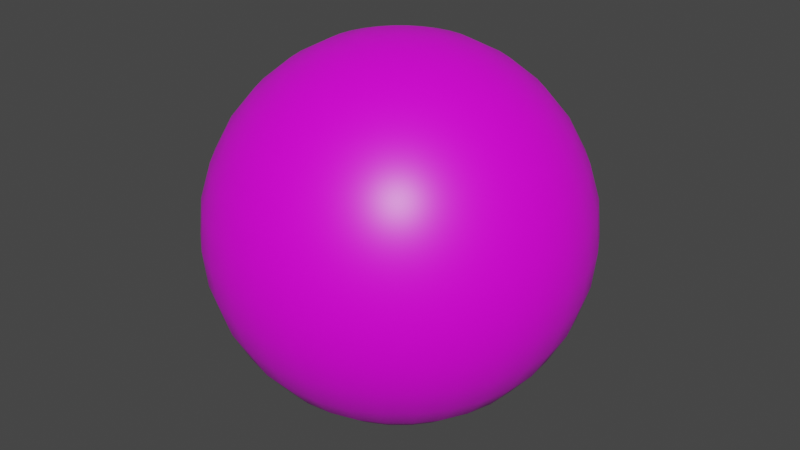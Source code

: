 # Source: BallProp_T_Red.blend  (saved by Blender 3.0.42; exported with 4.5.12 LTS)
import bpy
from mathutils import Matrix  # noqa: F401  (used for matrix-valued properties, if any)

bpy.ops.wm.read_factory_settings(use_empty=True)
scene = bpy.context.scene
scene.name = 'Scene'

# ---- collections
col_collection = bpy.data.collections.new('Collection'); scene.collection.children.link(col_collection)

# ---- images (referenced by path relative to the original .blend; pixels are not part of the script)
import os
ASSET_DIR = os.environ.get("B2B_ASSET_DIR", "")  # directory of the original .blend (textures are referenced by path, not embedded)
HERE = os.path.dirname(os.path.abspath(__file__))  # packed textures are extracted next to this script under _unpacked/

def load_image(name, relpath, width, height, colorspace="sRGB"):
    """Load a texture the original file referenced (path relative to the .blend, or extracted next to this script)."""
    p = next((c for c in (os.path.join(HERE, relpath), os.path.join(ASSET_DIR, relpath)) if relpath and os.path.exists(c)), "")
    if p:
        img = bpy.data.images.load(p, check_existing=True)
        img.name = name
    else:  # same state as the original file: an image datablock whose file is absent (Cycles renders it pink)
        img = bpy.data.images.new(name, width, height)
        img.source = "FILE"
        img.filepath = "//" + (relpath or name)
    img.colorspace_settings.name = colorspace
    return img
img_t_red_png_001 = load_image('t-red.png.001', 't-red.png', 1024, 1024, 'sRGB')

# ---- materials (node trees are filled in below, after node groups)
mat_material = bpy.data.materials.new('Material')
mat_material.alpha_threshold = 0.0
mat_material.use_transparent_shadow = False
mat_material.line_color = (0.0, 0.0, 0.0, 1.0)

# ---- material node trees
mat_material.use_nodes = True; mat_material.node_tree.nodes.clear()
_N = mat_material.node_tree.nodes; _L = mat_material.node_tree.links
n0 = _N.new('ShaderNodeOutputMaterial'); n0.name = 'Material Output'; n0.location = (300, 300)
n1 = _N.new('ShaderNodeBsdfPrincipled'); n1.name = 'Principled BSDF'; n1.location = (10, 300)
n1.distribution = 'GGX'
n1.subsurface_method = 'RANDOM_WALK_SKIN'
n1.inputs[2].default_value = 0.4
n1.inputs[3].default_value = 1.45
n1.inputs[27].default_value = (0.0, 0.0, 0.0, 1.0)
n1.inputs[28].default_value = 1.0
n2 = _N.new('ShaderNodeTexImage'); n2.name = 'Image Texture'; n2.location = (-334, 164)
n2.label = 'Color'
n2.image = img_t_red_png_001
_L.new(n1.outputs[0], n0.inputs[0])
_L.new(n2.outputs[0], n1.inputs[0])
n0.is_active_output = True

# ---- world
world_world = bpy.data.worlds.new('World'); scene.world = world_world
world_world.use_nodes = True; world_world.node_tree.nodes.clear()
_N = world_world.node_tree.nodes; _L = world_world.node_tree.links
n0 = _N.new('ShaderNodeOutputWorld'); n0.name = 'World Output'; n0.location = (300, 300)
n1 = _N.new('ShaderNodeBackground'); n1.name = 'Background'; n1.location = (10, 300)
n1.inputs[0].default_value = (0.05088, 0.05088, 0.05088, 1.0)
_L.new(n1.outputs[0], n0.inputs[0])
n0.is_active_output = True
world_world.color = (0.05088, 0.05088, 0.05088)
world_world.use_sun_shadow = False
world_world.sun_shadow_jitter_overblur = 0.0

# ---- meshes
me_sphere = bpy.data.meshes.new('Sphere')
me_sphere.from_pydata([(-0.06828, 5.155e-09, 0.3433), (-0.1339, 1.011e-08, 0.3234), (-0.1944, 1.468e-08, 0.291), (-0.2475, 1.868e-08, 0.2475), (-0.291, 2.197e-08, 0.1944), (-0.3234, 2.441e-08, 0.1339), (-0.3433, 2.592e-08, 0.06828), (-0.291, 2.197e-08, -0.1944), (-0.2475, 1.868e-08, -0.2475), (-0.1944, 1.468e-08, -0.291), (-0.06697, 0.01332, 0.3433), (-0.1314, 0.02613, 0.3234), (-0.1907, 0.03794, 0.291), (-0.2427, 0.04828, 0.2475), (-0.2854, 0.05677, 0.1944), (-0.3171, 0.06308, 0.1339), (-0.3367, 0.06697, 0.06828), (-0.3433, 0.06828, -1.53e-08), (-0.3367, 0.06697, -0.06828), (-0.3171, 0.06308, -0.1339), (-0.2854, 0.05677, -0.1944), (-0.2427, 0.04828, -0.2475), (-0.1907, 0.03794, -0.291), (-0.1314, 0.02613, -0.3234), (-0.06697, 0.01332, -0.3433), (-0.06308, 0.02613, 0.3433), (-0.1237, 0.05126, 0.3234), (-0.1796, 0.07441, 0.291), (-0.2286, 0.09471, 0.2475), (-0.2689, 0.1114, 0.1944), (-0.2987, 0.1237, 0.1339), (-0.3171, 0.1314, 0.06828), (-0.3234, 0.1339, -1.53e-08), (-0.3171, 0.1314, -0.06828), (-0.2987, 0.1237, -0.1339), (-0.2689, 0.1114, -0.1944), (-0.2286, 0.09471, -0.2475), (-0.1796, 0.07441, -0.291), (-0.1237, 0.05126, -0.3234), (-0.06308, 0.02613, -0.3433), (-0.05677, 0.03794, 0.3433), (-0.1114, 0.07441, 0.3234), (-0.1617, 0.108, 0.291), (-0.2058, 0.1375, 0.2475), (-0.242, 0.1617, 0.1944), (-0.2689, 0.1796, 0.1339), (-0.2854, 0.1907, 0.06828), (-0.291, 0.1944, -1.53e-08), (-0.2854, 0.1907, -0.06828), (-0.2689, 0.1796, -0.1339), (-0.242, 0.1617, -0.1944), (-0.2058, 0.1375, -0.2475), (-0.1617, 0.108, -0.291), (-0.1114, 0.07441, -0.3234), (-0.05677, 0.03794, -0.3433), (-0.04828, 0.04828, 0.3433), (-0.09471, 0.09471, 0.3234), (-0.1375, 0.1375, 0.291), (-0.175, 0.175, 0.2475), (-0.2058, 0.2058, 0.1944), (-0.2286, 0.2286, 0.1339), (-0.2427, 0.2427, 0.06828), (-0.2475, 0.2475, -1.53e-08), (-0.2427, 0.2427, -0.06828), (-0.2286, 0.2286, -0.1339), (-0.2058, 0.2058, -0.1944), (-0.175, 0.175, -0.2475), (-0.1375, 0.1375, -0.291), (-0.09471, 0.09471, -0.3234), (-0.04828, 0.04828, -0.3433), (-0.03794, 0.05677, 0.3433), (-0.07441, 0.1114, 0.3234), (-0.108, 0.1617, 0.291), (-0.1375, 0.2058, 0.2475), (-0.1617, 0.242, 0.1944), (-0.1796, 0.2689, 0.1339), (-0.1907, 0.2854, 0.06828), (-0.1944, 0.291, -1.53e-08), (-0.1907, 0.2854, -0.06828), (-0.1796, 0.2689, -0.1339), (-0.1617, 0.242, -0.1944), (-0.1375, 0.2058, -0.2475), (-0.108, 0.1617, -0.291), (-0.07441, 0.1114, -0.3234), (-0.03794, 0.05677, -0.3433), (-0.02613, 0.06308, 0.3433), (-0.05126, 0.1237, 0.3234), (-0.07441, 0.1796, 0.291), (-0.09471, 0.2286, 0.2475), (-0.1114, 0.2689, 0.1944), (-0.1237, 0.2987, 0.1339), (-0.1314, 0.3171, 0.06828), (-0.1339, 0.3234, -1.53e-08), (-0.1314, 0.3171, -0.06828), (-0.1237, 0.2987, -0.1339), (-0.1114, 0.2689, -0.1944), (-0.09471, 0.2286, -0.2475), (-0.07441, 0.1796, -0.291), (-0.05126, 0.1237, -0.3234), (-0.02613, 0.06308, -0.3433), (-0.01332, 0.06697, 0.3433), (-0.02613, 0.1314, 0.3234), (-0.03794, 0.1907, 0.291), (-0.04828, 0.2427, 0.2475), (-0.05677, 0.2854, 0.1944), (-0.06308, 0.3171, 0.1339), (-0.06697, 0.3367, 0.06828), (-0.06828, 0.3433, -1.53e-08), (-0.06697, 0.3367, -0.06828), (-0.06308, 0.3171, -0.1339), (-0.05677, 0.2854, -0.1944), (-0.04828, 0.2427, -0.2475), (-0.03794, 0.1907, -0.291), (-0.02613, 0.1314, -0.3234), (-0.01332, 0.06697, -0.3433), (2.921e-08, 0.06828, 0.3433), (5.242e-08, 0.1339, 0.3234), (5.438e-08, 0.1944, 0.291), (3.492e-08, 0.2475, 0.2475), (5.385e-08, 0.291, 0.1944), (3.022e-08, 0.3234, 0.1339), (5.78e-08, 0.3433, 0.06828), (8.438e-08, 0.35, -1.53e-08), (5.78e-08, 0.3433, -0.06828), (7.715e-08, 0.3234, -0.1339), (5.907e-08, 0.291, -0.1944), (3.492e-08, 0.2475, -0.2475), (5.438e-08, 0.1944, -0.291), (4.46e-08, 0.1339, -0.3234), (3.182e-08, 0.06828, -0.3433), (0.01332, 0.06697, 0.3433), (0.02613, 0.1314, 0.3234), (0.03794, 0.1907, 0.291), (0.04828, 0.2427, 0.2475), (0.05677, 0.2854, 0.1944), (0.06308, 0.3171, 0.1339), (0.06697, 0.3367, 0.06828), (0.06828, 0.3433, -1.53e-08), (0.06697, 0.3367, -0.06828), (0.06308, 0.3171, -0.1339), (0.05677, 0.2854, -0.1944), (0.04828, 0.2427, -0.2475), (0.03794, 0.1907, -0.291), (0.02613, 0.1314, -0.3234), (0.01332, 0.06697, -0.3433), (0.02613, 0.06308, 0.3433), (0.05126, 0.1237, 0.3234), (0.07441, 0.1796, 0.291), (0.09471, 0.2286, 0.2475), (0.1114, 0.2689, 0.1944), (0.1237, 0.2987, 0.1339), (0.1314, 0.3171, 0.06828), (0.1339, 0.3234, -1.53e-08), (0.1314, 0.3171, -0.06828), (0.1237, 0.2987, -0.1339), (0.1114, 0.2689, -0.1944), (0.09471, 0.2286, -0.2475), (0.07441, 0.1796, -0.291), (0.05126, 0.1237, -0.3234), (0.02613, 0.06308, -0.3433), (0.03794, 0.05677, 0.3433), (0.07441, 0.1114, 0.3234), (0.108, 0.1617, 0.291), (0.1375, 0.2058, 0.2475), (0.1617, 0.242, 0.1944), (0.1796, 0.2689, 0.1339), (0.1907, 0.2854, 0.06828), (0.1944, 0.291, -1.53e-08), (0.1907, 0.2854, -0.06828), (0.1796, 0.2689, -0.1339), (0.1617, 0.242, -0.1944), (0.1375, 0.2058, -0.2475), (0.108, 0.1617, -0.291), (0.07441, 0.1114, -0.3234), (0.03794, 0.05677, -0.3433), (0.04828, 0.04828, 0.3433), (0.09471, 0.09471, 0.3234), (0.1375, 0.1375, 0.291), (0.175, 0.175, 0.2475), (0.2058, 0.2058, 0.1944), (0.2286, 0.2286, 0.1339), (0.2427, 0.2427, 0.06828), (0.2475, 0.2475, -1.53e-08), (0.2427, 0.2427, -0.06828), (0.2286, 0.2286, -0.1339), (0.2058, 0.2058, -0.1944), (0.175, 0.175, -0.2475), (0.1375, 0.1375, -0.291), (0.09471, 0.09471, -0.3234), (0.04828, 0.04828, -0.3433), (0.05677, 0.03794, 0.3433), (0.1114, 0.07441, 0.3234), (0.1617, 0.108, 0.291), (0.2058, 0.1375, 0.2475), (0.242, 0.1617, 0.1944), (0.2689, 0.1796, 0.1339), (0.2854, 0.1907, 0.06828), (0.291, 0.1944, -1.53e-08), (0.2854, 0.1907, -0.06828), (0.2689, 0.1796, -0.1339), (0.242, 0.1617, -0.1944), (0.2058, 0.1375, -0.2475), (0.1617, 0.108, -0.291), (0.1114, 0.07441, -0.3234), (0.05677, 0.03794, -0.3433), (0.06308, 0.02613, 0.3433), (0.1237, 0.05126, 0.3234), (0.1796, 0.07441, 0.291), (0.2286, 0.09471, 0.2475), (0.2689, 0.1114, 0.1944), (0.2987, 0.1237, 0.1339), (0.3171, 0.1314, 0.06828), (0.3234, 0.1339, -1.53e-08), (0.3171, 0.1314, -0.06828), (0.2987, 0.1237, -0.1339), (0.2689, 0.1114, -0.1944), (0.2286, 0.09471, -0.2475), (0.1796, 0.07441, -0.291), (0.1237, 0.05126, -0.3234), (0.06308, 0.02613, -0.3433), (0.06697, 0.01332, 0.3433), (0.1314, 0.02613, 0.3234), (0.1907, 0.03794, 0.291), (0.2427, 0.04828, 0.2475), (0.2854, 0.05677, 0.1944), (0.3171, 0.06308, 0.1339), (0.3367, 0.06697, 0.06828), (0.3433, 0.06828, -1.53e-08), (0.3367, 0.06697, -0.06828), (0.3171, 0.06308, -0.1339), (0.2854, 0.05677, -0.1944), (0.2427, 0.04828, -0.2475), (0.1907, 0.03794, -0.291), (0.1314, 0.02613, -0.3234), (0.06697, 0.01332, -0.3433), (0.06828, -4.401e-09, 0.3433), (0.1339, -1.979e-08, 0.3234), (0.1944, -3.74e-08, 0.291), (0.2475, -2.285e-09, 0.2475), (0.291, -2.643e-08, 0.1944), (0.3234, -1.844e-08, 0.1339), (0.3433, -5.124e-08, 0.06828), (0.35, -1.195e-07, -1.53e-08), (0.3433, -5.124e-08, -0.06828), (0.3234, -6.538e-08, -0.1339), (0.291, -3.686e-08, -0.1944), (0.2475, -2.285e-09, -0.2475), (0.1944, -3.74e-08, -0.291), (0.1339, -9.358e-09, -0.3234), (0.06828, -5.705e-09, -0.3433), (0.06697, -0.01332, 0.3433), (0.1314, -0.02613, 0.3234), (0.1907, -0.03794, 0.291), (0.2427, -0.04828, 0.2475), (0.2854, -0.05677, 0.1944), (0.3171, -0.06308, 0.1339), (0.3367, -0.06697, 0.06828), (0.3433, -0.06828, -1.53e-08), (0.3367, -0.06697, -0.06828), (0.3171, -0.06308, -0.1339), (0.2854, -0.05677, -0.1944), (0.2427, -0.04828, -0.2475), (0.1907, -0.03794, -0.291), (0.1314, -0.02613, -0.3234), (0.06697, -0.01332, -0.3433), (0.06308, -0.02613, 0.3433), (0.1237, -0.05126, 0.3234), (0.1796, -0.07441, 0.291), (0.2286, -0.09471, 0.2475), (0.2689, -0.1114, 0.1944), (0.2987, -0.1237, 0.1339), (0.3171, -0.1314, 0.06828), (0.3234, -0.1339, -1.53e-08), (0.3171, -0.1314, -0.06828), (0.2987, -0.1237, -0.1339), (0.2689, -0.1114, -0.1944), (0.2286, -0.09471, -0.2475), (0.1796, -0.07441, -0.291), (0.1237, -0.05126, -0.3234), (0.06308, -0.02613, -0.3433), (0.05677, -0.03794, 0.3433), (0.1114, -0.07441, 0.3234), (0.1617, -0.108, 0.291), (0.2058, -0.1375, 0.2475), (0.242, -0.1617, 0.1944), (0.2689, -0.1796, 0.1339), (0.2854, -0.1907, 0.06828), (0.291, -0.1944, -1.53e-08), (0.2854, -0.1907, -0.06828), (0.2689, -0.1796, -0.1339), (0.242, -0.1617, -0.1944), (0.2058, -0.1375, -0.2475), (0.1617, -0.108, -0.291), (0.1114, -0.07441, -0.3234), (0.05677, -0.03794, -0.3433), (0.04828, -0.04828, 0.3433), (0.09471, -0.09471, 0.3234), (0.1375, -0.1375, 0.291), (0.175, -0.175, 0.2475), (0.2058, -0.2058, 0.1944), (0.2286, -0.2286, 0.1339), (0.2427, -0.2427, 0.06828), (0.2475, -0.2475, -1.53e-08), (0.2427, -0.2427, -0.06828), (0.2286, -0.2286, -0.1339), (0.2058, -0.2058, -0.1944), (0.175, -0.175, -0.2475), (0.1375, -0.1375, -0.291), (0.09471, -0.09471, -0.3234), (0.04828, -0.04828, -0.3433), (0.03794, -0.05677, 0.3433), (0.07441, -0.1114, 0.3234), (0.108, -0.1617, 0.291), (0.1375, -0.2058, 0.2475), (0.1617, -0.242, 0.1944), (0.1796, -0.2689, 0.1339), (0.1907, -0.2854, 0.06828), (0.1944, -0.291, -1.53e-08), (0.1907, -0.2854, -0.06828), (0.1796, -0.2689, -0.1339), (0.1617, -0.242, -0.1944), (0.1375, -0.2058, -0.2475), (0.108, -0.1617, -0.291), (0.07441, -0.1114, -0.3234), (0.03794, -0.05677, -0.3433), (4.231e-08, -2.827e-08, 0.35), (0.02613, -0.06308, 0.3433), (0.05126, -0.1237, 0.3234), (0.07441, -0.1796, 0.291), (0.09471, -0.2286, 0.2475), (0.1114, -0.2689, 0.1944), (0.1237, -0.2987, 0.1339), (0.1314, -0.3171, 0.06828), (0.1339, -0.3234, -1.53e-08), (0.1314, -0.3171, -0.06828), (0.1237, -0.2987, -0.1339), (0.1114, -0.2689, -0.1944), (0.09471, -0.2286, -0.2475), (0.07441, -0.1796, -0.291), (0.05126, -0.1237, -0.3234), (0.02613, -0.06308, -0.3433), (0.01332, -0.06697, 0.3433), (0.02613, -0.1314, 0.3234), (0.03794, -0.1907, 0.291), (0.04828, -0.2427, 0.2475), (0.05677, -0.2854, 0.1944), (0.06308, -0.3171, 0.1339), (0.06697, -0.3367, 0.06828), (0.06828, -0.3433, -1.53e-08), (0.06697, -0.3367, -0.06828), (0.06308, -0.3171, -0.1339), (0.05677, -0.2854, -0.1944), (0.04828, -0.2427, -0.2475), (0.03794, -0.1907, -0.291), (0.02613, -0.1314, -0.3234), (0.01332, -0.06697, -0.3433), (2.021e-08, -0.06828, 0.3433), (6.122e-09, -0.1339, 0.3234), (-1.67e-08, -0.1944, 0.291), (1.32e-08, -0.2475, 0.2475), (-5.737e-09, -0.291, 0.1944), (-2.382e-08, -0.3234, 0.1339), (-5.141e-08, -0.3433, 0.06828), (-1.614e-07, -0.35, -1.53e-08), (-5.141e-08, -0.3433, -0.06828), (-6.555e-08, -0.3234, -0.1339), (-1.095e-08, -0.291, -0.1944), (1.32e-08, -0.2475, -0.2475), (-1.67e-08, -0.1944, -0.291), (1.134e-08, -0.1339, -0.3234), (1.89e-08, -0.06828, -0.3433), (-0.01332, -0.06697, 0.3433), (-0.02613, -0.1314, 0.3234), (-0.03794, -0.1907, 0.291), (-0.04828, -0.2427, 0.2475), (-0.05677, -0.2854, 0.1944), (-0.06308, -0.3171, 0.1339), (-0.06697, -0.3367, 0.06828), (-0.06828, -0.3433, -1.53e-08), (-0.06697, -0.3367, -0.06828), (-0.06308, -0.3171, -0.1339), (-0.05677, -0.2854, -0.1944), (-0.04828, -0.2427, -0.2475), (-0.03794, -0.1907, -0.291), (-0.02613, -0.1314, -0.3234), (-0.01332, -0.06697, -0.3433), (-0.02613, -0.06308, 0.3433), (-0.05126, -0.1237, 0.3234), (-0.07441, -0.1796, 0.291), (-0.09471, -0.2286, 0.2475), (-0.1114, -0.2689, 0.1944), (-0.1237, -0.2987, 0.1339), (-0.1314, -0.3171, 0.06828), (-0.1339, -0.3234, -1.53e-08), (-0.1314, -0.3171, -0.06828), (-0.1237, -0.2987, -0.1339), (-0.1114, -0.2689, -0.1944), (-0.09471, -0.2286, -0.2475), (-0.07441, -0.1796, -0.291), (-0.05126, -0.1237, -0.3234), (-0.02613, -0.06308, -0.3433), (-0.03794, -0.05677, 0.3433), (-0.07441, -0.1114, 0.3234), (-0.108, -0.1617, 0.291), (-0.1375, -0.2058, 0.2475), (-0.1617, -0.242, 0.1944), (-0.1796, -0.2689, 0.1339), (-0.1907, -0.2854, 0.06828), (-0.1944, -0.291, -1.53e-08), (-0.1907, -0.2854, -0.06828), (-0.1796, -0.2689, -0.1339), (-0.1617, -0.242, -0.1944), (-0.1375, -0.2058, -0.2475), (-0.108, -0.1617, -0.291), (-0.07441, -0.1114, -0.3234), (-0.03794, -0.05677, -0.3433), (-0.04828, -0.04828, 0.3433), (-0.09471, -0.09471, 0.3234), (-0.1375, -0.1375, 0.291), (-0.175, -0.175, 0.2475), (-0.2058, -0.2058, 0.1944), (-0.2286, -0.2286, 0.1339), (-0.2427, -0.2427, 0.06828), (-0.2475, -0.2475, -1.53e-08), (-0.2427, -0.2427, -0.06828), (-0.2286, -0.2286, -0.1339), (-0.2058, -0.2058, -0.1944), (-0.175, -0.175, -0.2475), (-0.1375, -0.1375, -0.291), (-0.09471, -0.09471, -0.3234), (-0.04828, -0.04828, -0.3433), (-0.05677, -0.03794, 0.3433), (-0.1114, -0.07441, 0.3234), (-0.1617, -0.108, 0.291), (-0.2058, -0.1375, 0.2475), (-0.242, -0.1617, 0.1944), (-0.2689, -0.1796, 0.1339), (-0.2854, -0.1907, 0.06828), (-0.291, -0.1944, -1.53e-08), (-0.2854, -0.1907, -0.06828), (-0.2689, -0.1796, -0.1339), (-0.242, -0.1617, -0.1944), (-0.2058, -0.1375, -0.2475), (-0.1617, -0.108, -0.291), (-0.1114, -0.07441, -0.3234), (-0.05677, -0.03794, -0.3433), (-0.06308, -0.02613, 0.3433), (-0.1237, -0.05126, 0.3234), (-0.1796, -0.07441, 0.291), (-0.2286, -0.09471, 0.2475), (-0.2689, -0.1114, 0.1944), (-0.2987, -0.1237, 0.1339), (-0.3171, -0.1314, 0.06828), (-0.3234, -0.1339, -1.53e-08), (-0.3171, -0.1314, -0.06828), (-0.2987, -0.1237, -0.1339), (-0.2689, -0.1114, -0.1944), (-0.2286, -0.09471, -0.2475), (-0.1796, -0.07441, -0.291), (-0.1237, -0.05126, -0.3234), (-0.06308, -0.02613, -0.3433), (-0.06697, -0.01332, 0.3433), (-0.1314, -0.02613, 0.3234), (-0.1907, -0.03794, 0.291), (-0.2427, -0.04828, 0.2475), (-0.2854, -0.05677, 0.1944), (-0.3171, -0.06308, 0.1339), (-0.3367, -0.06697, 0.06828), (-0.3433, -0.06828, -1.53e-08), (-0.3367, -0.06697, -0.06828), (-0.3171, -0.06308, -0.1339), (-0.2854, -0.05677, -0.1944), (-0.2427, -0.04828, -0.2475), (-0.1907, -0.03794, -0.291), (-0.1314, -0.02613, -0.3234), (-0.06697, -0.01332, -0.3433), (-0.35, 2.149e-07, -1.53e-08), (-0.3433, 1.049e-07, -0.06828), (-0.3234, 9.297e-08, -0.1339), (-0.1339, 3.434e-08, -0.3234), (-0.06828, 1.504e-08, -0.3433), (3.06e-08, -2.31e-15, -0.35)], [], [(479, 9, 22, 23), (6, 5, 15, 16), (480, 479, 23, 24), (476, 6, 16, 17), (0, 325, 10), (481, 480, 24), (477, 476, 17, 18), (1, 0, 10, 11), (478, 477, 18, 19), (2, 1, 11, 12), (7, 478, 19, 20), (3, 2, 12, 13), (8, 7, 20, 21), (4, 3, 13, 14), (9, 8, 21, 22), (5, 4, 14, 15), (22, 21, 36, 37), (15, 14, 29, 30), (23, 22, 37, 38), (16, 15, 30, 31), (24, 23, 38, 39), (17, 16, 31, 32), (10, 325, 25), (481, 24, 39), (18, 17, 32, 33), (11, 10, 25, 26), (19, 18, 33, 34), (12, 11, 26, 27), (20, 19, 34, 35), (13, 12, 27, 28), (21, 20, 35, 36), (14, 13, 28, 29), (26, 25, 40, 41), (34, 33, 48, 49), (27, 26, 41, 42), (35, 34, 49, 50), (28, 27, 42, 43), (36, 35, 50, 51), (29, 28, 43, 44), (37, 36, 51, 52), (30, 29, 44, 45), (38, 37, 52, 53), (31, 30, 45, 46), (39, 38, 53, 54), (32, 31, 46, 47), (25, 325, 40), (481, 39, 54), (33, 32, 47, 48), (45, 44, 59, 60), (53, 52, 67, 68), (46, 45, 60, 61), (54, 53, 68, 69), (47, 46, 61, 62), (40, 325, 55), (481, 54, 69), (48, 47, 62, 63), (41, 40, 55, 56), (49, 48, 63, 64), (42, 41, 56, 57), (50, 49, 64, 65), (43, 42, 57, 58), (51, 50, 65, 66), (44, 43, 58, 59), (52, 51, 66, 67), (64, 63, 78, 79), (57, 56, 71, 72), (65, 64, 79, 80), (58, 57, 72, 73), (66, 65, 80, 81), (59, 58, 73, 74), (67, 66, 81, 82), (60, 59, 74, 75), (68, 67, 82, 83), (61, 60, 75, 76), (69, 68, 83, 84), (62, 61, 76, 77), (55, 325, 70), (481, 69, 84), (63, 62, 77, 78), (56, 55, 70, 71), (83, 82, 97, 98), (76, 75, 90, 91), (84, 83, 98, 99), (77, 76, 91, 92), (70, 325, 85), (481, 84, 99), (78, 77, 92, 93), (71, 70, 85, 86), (79, 78, 93, 94), (72, 71, 86, 87), (80, 79, 94, 95), (73, 72, 87, 88), (81, 80, 95, 96), (74, 73, 88, 89), (82, 81, 96, 97), (75, 74, 89, 90), (95, 94, 109, 110), (88, 87, 102, 103), (96, 95, 110, 111), (89, 88, 103, 104), (97, 96, 111, 112), (90, 89, 104, 105), (98, 97, 112, 113), (91, 90, 105, 106), (99, 98, 113, 114), (92, 91, 106, 107), (85, 325, 100), (481, 99, 114), (93, 92, 107, 108), (86, 85, 100, 101), (94, 93, 108, 109), (87, 86, 101, 102), (114, 113, 128, 129), (107, 106, 121, 122), (100, 325, 115), (481, 114, 129), (108, 107, 122, 123), (101, 100, 115, 116), (109, 108, 123, 124), (102, 101, 116, 117), (110, 109, 124, 125), (103, 102, 117, 118), (111, 110, 125, 126), (104, 103, 118, 119), (112, 111, 126, 127), (105, 104, 119, 120), (113, 112, 127, 128), (106, 105, 120, 121), (118, 117, 132, 133), (126, 125, 140, 141), (119, 118, 133, 134), (127, 126, 141, 142), (120, 119, 134, 135), (128, 127, 142, 143), (121, 120, 135, 136), (129, 128, 143, 144), (122, 121, 136, 137), (115, 325, 130), (481, 129, 144), (123, 122, 137, 138), (116, 115, 130, 131), (124, 123, 138, 139), (117, 116, 131, 132), (125, 124, 139, 140), (137, 136, 151, 152), (130, 325, 145), (481, 144, 159), (138, 137, 152, 153), (131, 130, 145, 146), (139, 138, 153, 154), (132, 131, 146, 147), (140, 139, 154, 155), (133, 132, 147, 148), (141, 140, 155, 156), (134, 133, 148, 149), (142, 141, 156, 157), (135, 134, 149, 150), (143, 142, 157, 158), (136, 135, 150, 151), (144, 143, 158, 159), (156, 155, 170, 171), (149, 148, 163, 164), (157, 156, 171, 172), (150, 149, 164, 165), (158, 157, 172, 173), (151, 150, 165, 166), (159, 158, 173, 174), (152, 151, 166, 167), (145, 325, 160), (481, 159, 174), (153, 152, 167, 168), (146, 145, 160, 161), (154, 153, 168, 169), (147, 146, 161, 162), (155, 154, 169, 170), (148, 147, 162, 163), (160, 325, 175), (481, 174, 189), (168, 167, 182, 183), (161, 160, 175, 176), (169, 168, 183, 184), (162, 161, 176, 177), (170, 169, 184, 185), (163, 162, 177, 178), (171, 170, 185, 186), (164, 163, 178, 179), (172, 171, 186, 187), (165, 164, 179, 180), (173, 172, 187, 188), (166, 165, 180, 181), (174, 173, 188, 189), (167, 166, 181, 182), (179, 178, 193, 194), (187, 186, 201, 202), (180, 179, 194, 195), (188, 187, 202, 203), (181, 180, 195, 196), (189, 188, 203, 204), (182, 181, 196, 197), (175, 325, 190), (481, 189, 204), (183, 182, 197, 198), (176, 175, 190, 191), (184, 183, 198, 199), (177, 176, 191, 192), (185, 184, 199, 200), (178, 177, 192, 193), (186, 185, 200, 201), (198, 197, 212, 213), (191, 190, 205, 206), (199, 198, 213, 214), (192, 191, 206, 207), (200, 199, 214, 215), (193, 192, 207, 208), (201, 200, 215, 216), (194, 193, 208, 209), (202, 201, 216, 217), (195, 194, 209, 210), (203, 202, 217, 218), (196, 195, 210, 211), (204, 203, 218, 219), (197, 196, 211, 212), (190, 325, 205), (481, 204, 219), (217, 216, 231, 232), (210, 209, 224, 225), (218, 217, 232, 233), (211, 210, 225, 226), (219, 218, 233, 234), (212, 211, 226, 227), (205, 325, 220), (481, 219, 234), (213, 212, 227, 228), (206, 205, 220, 221), (214, 213, 228, 229), (207, 206, 221, 222), (215, 214, 229, 230), (208, 207, 222, 223), (216, 215, 230, 231), (209, 208, 223, 224), (229, 228, 243, 244), (222, 221, 236, 237), (230, 229, 244, 245), (223, 222, 237, 238), (231, 230, 245, 246), (224, 223, 238, 239), (232, 231, 246, 247), (225, 224, 239, 240), (233, 232, 247, 248), (226, 225, 240, 241), (234, 233, 248, 249), (227, 226, 241, 242), (220, 325, 235), (481, 234, 249), (228, 227, 242, 243), (221, 220, 235, 236), (248, 247, 262, 263), (241, 240, 255, 256), (249, 248, 263, 264), (242, 241, 256, 257), (235, 325, 250), (481, 249, 264), (243, 242, 257, 258), (236, 235, 250, 251), (244, 243, 258, 259), (237, 236, 251, 252), (245, 244, 259, 260), (238, 237, 252, 253), (246, 245, 260, 261), (239, 238, 253, 254), (247, 246, 261, 262), (240, 239, 254, 255), (252, 251, 266, 267), (260, 259, 274, 275), (253, 252, 267, 268), (261, 260, 275, 276), (254, 253, 268, 269), (262, 261, 276, 277), (255, 254, 269, 270), (263, 262, 277, 278), (256, 255, 270, 271), (264, 263, 278, 279), (257, 256, 271, 272), (250, 325, 265), (481, 264, 279), (258, 257, 272, 273), (251, 250, 265, 266), (259, 258, 273, 274), (271, 270, 285, 286), (279, 278, 293, 294), (272, 271, 286, 287), (265, 325, 280), (481, 279, 294), (273, 272, 287, 288), (266, 265, 280, 281), (274, 273, 288, 289), (267, 266, 281, 282), (275, 274, 289, 290), (268, 267, 282, 283), (276, 275, 290, 291), (269, 268, 283, 284), (277, 276, 291, 292), (270, 269, 284, 285), (278, 277, 292, 293), (290, 289, 304, 305), (283, 282, 297, 298), (291, 290, 305, 306), (284, 283, 298, 299), (292, 291, 306, 307), (285, 284, 299, 300), (293, 292, 307, 308), (286, 285, 300, 301), (294, 293, 308, 309), (287, 286, 301, 302), (280, 325, 295), (481, 294, 309), (288, 287, 302, 303), (281, 280, 295, 296), (289, 288, 303, 304), (282, 281, 296, 297), (309, 308, 323, 324), (302, 301, 316, 317), (295, 325, 310), (481, 309, 324), (303, 302, 317, 318), (296, 295, 310, 311), (304, 303, 318, 319), (297, 296, 311, 312), (305, 304, 319, 320), (298, 297, 312, 313), (306, 305, 320, 321), (299, 298, 313, 314), (307, 306, 321, 322), (300, 299, 314, 315), (308, 307, 322, 323), (301, 300, 315, 316), (313, 312, 328, 329), (321, 320, 336, 337), (314, 313, 329, 330), (322, 321, 337, 338), (315, 314, 330, 331), (323, 322, 338, 339), (316, 315, 331, 332), (324, 323, 339, 340), (317, 316, 332, 333), (310, 325, 326), (481, 324, 340), (318, 317, 333, 334), (311, 310, 326, 327), (319, 318, 334, 335), (312, 311, 327, 328), (320, 319, 335, 336), (333, 332, 347, 348), (326, 325, 341), (481, 340, 355), (334, 333, 348, 349), (327, 326, 341, 342), (335, 334, 349, 350), (328, 327, 342, 343), (336, 335, 350, 351), (329, 328, 343, 344), (337, 336, 351, 352), (330, 329, 344, 345), (338, 337, 352, 353), (331, 330, 345, 346), (339, 338, 353, 354), (332, 331, 346, 347), (340, 339, 354, 355), (352, 351, 366, 367), (345, 344, 359, 360), (353, 352, 367, 368), (346, 345, 360, 361), (354, 353, 368, 369), (347, 346, 361, 362), (355, 354, 369, 370), (348, 347, 362, 363), (341, 325, 356), (481, 355, 370), (349, 348, 363, 364), (342, 341, 356, 357), (350, 349, 364, 365), (343, 342, 357, 358), (351, 350, 365, 366), (344, 343, 358, 359), (481, 370, 385), (364, 363, 378, 379), (357, 356, 371, 372), (365, 364, 379, 380), (358, 357, 372, 373), (366, 365, 380, 381), (359, 358, 373, 374), (367, 366, 381, 382), (360, 359, 374, 375), (368, 367, 382, 383), (361, 360, 375, 376), (369, 368, 383, 384), (362, 361, 376, 377), (370, 369, 384, 385), (363, 362, 377, 378), (356, 325, 371), (383, 382, 397, 398), (376, 375, 390, 391), (384, 383, 398, 399), (377, 376, 391, 392), (385, 384, 399, 400), (378, 377, 392, 393), (371, 325, 386), (481, 385, 400), (379, 378, 393, 394), (372, 371, 386, 387), (380, 379, 394, 395), (373, 372, 387, 388), (381, 380, 395, 396), (374, 373, 388, 389), (382, 381, 396, 397), (375, 374, 389, 390), (387, 386, 401, 402), (395, 394, 409, 410), (388, 387, 402, 403), (396, 395, 410, 411), (389, 388, 403, 404), (397, 396, 411, 412), (390, 389, 404, 405), (398, 397, 412, 413), (391, 390, 405, 406), (399, 398, 413, 414), (392, 391, 406, 407), (400, 399, 414, 415), (393, 392, 407, 408), (386, 325, 401), (481, 400, 415), (394, 393, 408, 409), (406, 405, 420, 421), (414, 413, 428, 429), (407, 406, 421, 422), (415, 414, 429, 430), (408, 407, 422, 423), (401, 325, 416), (481, 415, 430), (409, 408, 423, 424), (402, 401, 416, 417), (410, 409, 424, 425), (403, 402, 417, 418), (411, 410, 425, 426), (404, 403, 418, 419), (412, 411, 426, 427), (405, 404, 419, 420), (413, 412, 427, 428), (425, 424, 439, 440), (418, 417, 432, 433), (426, 425, 440, 441), (419, 418, 433, 434), (427, 426, 441, 442), (420, 419, 434, 435), (428, 427, 442, 443), (421, 420, 435, 436), (429, 428, 443, 444), (422, 421, 436, 437), (430, 429, 444, 445), (423, 422, 437, 438), (416, 325, 431), (481, 430, 445), (424, 423, 438, 439), (417, 416, 431, 432), (444, 443, 458, 459), (437, 436, 451, 452), (445, 444, 459, 460), (438, 437, 452, 453), (431, 325, 446), (481, 445, 460), (439, 438, 453, 454), (432, 431, 446, 447), (440, 439, 454, 455), (433, 432, 447, 448), (441, 440, 455, 456), (434, 433, 448, 449), (442, 441, 456, 457), (435, 434, 449, 450), (443, 442, 457, 458), (436, 435, 450, 451), (448, 447, 462, 463), (456, 455, 470, 471), (449, 448, 463, 464), (457, 456, 471, 472), (450, 449, 464, 465), (458, 457, 472, 473), (451, 450, 465, 466), (459, 458, 473, 474), (452, 451, 466, 467), (460, 459, 474, 475), (453, 452, 467, 468), (446, 325, 461), (481, 460, 475), (454, 453, 468, 469), (447, 446, 461, 462), (455, 454, 469, 470), (467, 466, 5, 6), (475, 474, 479, 480), (468, 467, 6, 476), (461, 325, 0), (481, 475, 480), (469, 468, 476, 477), (462, 461, 0, 1), (470, 469, 477, 478), (463, 462, 1, 2), (471, 470, 478, 7), (464, 463, 2, 3), (472, 471, 7, 8), (465, 464, 3, 4), (473, 472, 8, 9), (466, 465, 4, 5), (474, 473, 9, 479)])
me_sphere.polygons.foreach_set('use_smooth', [True] * 512)
_uv = me_sphere.uv_layers.new(name='UVMap')
_uv.uv.foreach_set('vector', [0.2936, 0.1285, 0.31, 0.1652, 0.2892, 0.171, 0.2795, 0.1341, 0.3212, 0.3484, 0.3212, 0.3755, 0.2956, 0.3757, 0.2953, 0.3486, 0.2738, 0.09366, 0.2936, 0.1285, 0.2795, 0.1341, 0.2668, 0.097, 0.321, 0.3223, 0.3212, 0.3484, 0.2953, 0.3486, 0.2951, 0.3224, 0.2701, 0.5467, 0.2479, 0.5772, 0.2636, 0.5431, 0.2523, 0.05995, 0.2738, 0.09366, 0.2668, 0.097, 0.321, 0.2962, 0.321, 0.3223, 0.2951, 0.3224, 0.2952, 0.2962, 0.291, 0.5144, 0.2701, 0.5467, 0.2636, 0.5431, 0.2777, 0.5084, 0.3211, 0.2691, 0.321, 0.2962, 0.2952, 0.2962, 0.2954, 0.2691, 0.3087, 0.4794, 0.291, 0.5144, 0.2777, 0.5084, 0.2885, 0.4729, 0.3213, 0.2397, 0.3211, 0.2691, 0.2954, 0.2691, 0.2955, 0.2399, 0.3212, 0.4414, 0.3087, 0.4794, 0.2885, 0.4729, 0.2948, 0.4376, 0.3213, 0.2039, 0.3213, 0.2397, 0.2955, 0.2399, 0.2947, 0.2067, 0.3213, 0.4051, 0.3212, 0.4414, 0.2948, 0.4376, 0.2958, 0.4048, 0.31, 0.1652, 0.3213, 0.2039, 0.2947, 0.2067, 0.2892, 0.171, 0.3212, 0.3755, 0.3213, 0.4051, 0.2958, 0.4048, 0.2956, 0.3757, 0.2892, 0.171, 0.2947, 0.2067, 0.2706, 0.2081, 0.269, 0.1737, 0.2956, 0.3757, 0.2958, 0.4048, 0.2709, 0.4048, 0.27, 0.3762, 0.2795, 0.1341, 0.2892, 0.171, 0.269, 0.1737, 0.2652, 0.1371, 0.2953, 0.3486, 0.2956, 0.3757, 0.27, 0.3762, 0.2693, 0.349, 0.2668, 0.097, 0.2795, 0.1341, 0.2652, 0.1371, 0.2594, 0.09894, 0.2951, 0.3224, 0.2953, 0.3486, 0.2693, 0.349, 0.269, 0.3226, 0.2636, 0.5431, 0.2479, 0.5772, 0.2567, 0.5409, 0.2523, 0.05995, 0.2668, 0.097, 0.2594, 0.09894, 0.2952, 0.2962, 0.2951, 0.3224, 0.269, 0.3226, 0.2691, 0.2961, 0.2777, 0.5084, 0.2636, 0.5431, 0.2567, 0.5409, 0.264, 0.5048, 0.2954, 0.2691, 0.2952, 0.2962, 0.2691, 0.2961, 0.2696, 0.2689, 0.2885, 0.4729, 0.2777, 0.5084, 0.264, 0.5048, 0.2689, 0.4696, 0.2955, 0.2399, 0.2954, 0.2691, 0.2696, 0.2689, 0.2703, 0.2398, 0.2948, 0.4376, 0.2885, 0.4729, 0.2689, 0.4696, 0.2711, 0.4359, 0.2947, 0.2067, 0.2955, 0.2399, 0.2703, 0.2398, 0.2706, 0.2081, 0.2958, 0.4048, 0.2948, 0.4376, 0.2711, 0.4359, 0.2709, 0.4048, 0.264, 0.5048, 0.2567, 0.5409, 0.2496, 0.54, 0.2504, 0.5036, 0.2696, 0.2689, 0.2691, 0.2961, 0.2426, 0.2958, 0.2436, 0.2681, 0.2689, 0.4696, 0.264, 0.5048, 0.2504, 0.5036, 0.2499, 0.4689, 0.2703, 0.2398, 0.2696, 0.2689, 0.2436, 0.2681, 0.2453, 0.2389, 0.2711, 0.4359, 0.2689, 0.4696, 0.2499, 0.4689, 0.2484, 0.4363, 0.2706, 0.2081, 0.2703, 0.2398, 0.2453, 0.2389, 0.2474, 0.2076, 0.2709, 0.4048, 0.2711, 0.4359, 0.2484, 0.4363, 0.2463, 0.4058, 0.269, 0.1737, 0.2706, 0.2081, 0.2474, 0.2076, 0.2494, 0.1739, 0.27, 0.3762, 0.2709, 0.4048, 0.2463, 0.4058, 0.2444, 0.3772, 0.2652, 0.1371, 0.269, 0.1737, 0.2494, 0.1739, 0.2508, 0.1377, 0.2693, 0.349, 0.27, 0.3762, 0.2444, 0.3772, 0.2431, 0.3498, 0.2594, 0.09894, 0.2652, 0.1371, 0.2508, 0.1377, 0.2518, 0.09947, 0.269, 0.3226, 0.2693, 0.349, 0.2431, 0.3498, 0.2425, 0.3229, 0.2567, 0.5409, 0.2479, 0.5772, 0.2496, 0.54, 0.2523, 0.05995, 0.2594, 0.09894, 0.2518, 0.09947, 0.2691, 0.2961, 0.269, 0.3226, 0.2425, 0.3229, 0.2426, 0.2958, 0.2444, 0.3772, 0.2463, 0.4058, 0.2218, 0.4083, 0.2183, 0.3793, 0.2508, 0.1377, 0.2494, 0.1739, 0.23, 0.1717, 0.2367, 0.1361, 0.2431, 0.3498, 0.2444, 0.3772, 0.2183, 0.3793, 0.2161, 0.3511, 0.2518, 0.09947, 0.2508, 0.1377, 0.2367, 0.1361, 0.2442, 0.09861, 0.2425, 0.3229, 0.2431, 0.3498, 0.2161, 0.3511, 0.2151, 0.3232, 0.2496, 0.54, 0.2479, 0.5772, 0.2424, 0.5404, 0.2523, 0.05995, 0.2518, 0.09947, 0.2442, 0.09861, 0.2426, 0.2958, 0.2425, 0.3229, 0.2151, 0.3232, 0.2154, 0.2952, 0.2504, 0.5036, 0.2496, 0.54, 0.2424, 0.5404, 0.2368, 0.5047, 0.2436, 0.2681, 0.2426, 0.2958, 0.2154, 0.2952, 0.2171, 0.2665, 0.2499, 0.4689, 0.2504, 0.5036, 0.2368, 0.5047, 0.2314, 0.4707, 0.2453, 0.2389, 0.2436, 0.2681, 0.2171, 0.2665, 0.2201, 0.2367, 0.2484, 0.4363, 0.2499, 0.4689, 0.2314, 0.4707, 0.2262, 0.4386, 0.2474, 0.2076, 0.2453, 0.2389, 0.2201, 0.2367, 0.2245, 0.2052, 0.2463, 0.4058, 0.2484, 0.4363, 0.2262, 0.4386, 0.2218, 0.4083, 0.2494, 0.1739, 0.2474, 0.2076, 0.2245, 0.2052, 0.23, 0.1717, 0.2171, 0.2665, 0.2154, 0.2952, 0.1869, 0.2941, 0.1895, 0.2639, 0.2314, 0.4707, 0.2368, 0.5047, 0.2237, 0.5078, 0.2132, 0.4748, 0.2201, 0.2367, 0.2171, 0.2665, 0.1895, 0.2639, 0.1943, 0.2328, 0.2262, 0.4386, 0.2314, 0.4707, 0.2132, 0.4748, 0.2042, 0.4431, 0.2245, 0.2052, 0.2201, 0.2367, 0.1943, 0.2328, 0.2014, 0.2006, 0.2218, 0.4083, 0.2262, 0.4386, 0.2042, 0.4431, 0.1969, 0.4125, 0.23, 0.1717, 0.2245, 0.2052, 0.2014, 0.2006, 0.2109, 0.167, 0.2183, 0.3793, 0.2218, 0.4083, 0.1969, 0.4125, 0.1915, 0.3827, 0.2367, 0.1361, 0.23, 0.1717, 0.2109, 0.167, 0.2229, 0.1322, 0.2161, 0.3511, 0.2183, 0.3793, 0.1915, 0.3827, 0.188, 0.3532, 0.2442, 0.09861, 0.2367, 0.1361, 0.2229, 0.1322, 0.237, 0.09639, 0.2151, 0.3232, 0.2161, 0.3511, 0.188, 0.3532, 0.1865, 0.3238, 0.2424, 0.5404, 0.2479, 0.5772, 0.2354, 0.5421, 0.2523, 0.05995, 0.2442, 0.09861, 0.237, 0.09639, 0.2154, 0.2952, 0.2151, 0.3232, 0.1865, 0.3238, 0.1869, 0.2941, 0.2368, 0.5047, 0.2424, 0.5404, 0.2354, 0.5421, 0.2237, 0.5078, 0.2229, 0.1322, 0.2109, 0.167, 0.1921, 0.1597, 0.2097, 0.1261, 0.188, 0.3532, 0.1915, 0.3827, 0.1633, 0.3877, 0.1581, 0.3563, 0.237, 0.09639, 0.2229, 0.1322, 0.2097, 0.1261, 0.2302, 0.09285, 0.1865, 0.3238, 0.188, 0.3532, 0.1581, 0.3563, 0.1558, 0.3246, 0.2354, 0.5421, 0.2479, 0.5772, 0.2289, 0.5451, 0.2523, 0.05995, 0.237, 0.09639, 0.2302, 0.09285, 0.1869, 0.2941, 0.1865, 0.3238, 0.1558, 0.3246, 0.1564, 0.2924, 0.2237, 0.5078, 0.2354, 0.5421, 0.2289, 0.5451, 0.2111, 0.5132, 0.1895, 0.2639, 0.1869, 0.2941, 0.1564, 0.2924, 0.1602, 0.2599, 0.2132, 0.4748, 0.2237, 0.5078, 0.2111, 0.5132, 0.1954, 0.4816, 0.1943, 0.2328, 0.1895, 0.2639, 0.1602, 0.2599, 0.1673, 0.2268, 0.2042, 0.4431, 0.2132, 0.4748, 0.1954, 0.4816, 0.182, 0.4502, 0.2014, 0.2006, 0.1943, 0.2328, 0.1673, 0.2268, 0.1779, 0.1934, 0.1969, 0.4125, 0.2042, 0.4431, 0.182, 0.4502, 0.1713, 0.419, 0.2109, 0.167, 0.2014, 0.2006, 0.1779, 0.1934, 0.1921, 0.1597, 0.1915, 0.3827, 0.1969, 0.4125, 0.1713, 0.419, 0.1633, 0.3877, 0.1673, 0.2268, 0.1602, 0.2599, 0.1284, 0.2539, 0.1386, 0.2181, 0.182, 0.4502, 0.1954, 0.4816, 0.1781, 0.4911, 0.1597, 0.4604, 0.1779, 0.1934, 0.1673, 0.2268, 0.1386, 0.2181, 0.1537, 0.183, 0.1713, 0.419, 0.182, 0.4502, 0.1597, 0.4604, 0.1446, 0.4284, 0.1921, 0.1597, 0.1779, 0.1934, 0.1537, 0.183, 0.1735, 0.1493, 0.1633, 0.3877, 0.1713, 0.419, 0.1446, 0.4284, 0.1332, 0.3952, 0.2097, 0.1261, 0.1921, 0.1597, 0.1735, 0.1493, 0.1973, 0.1176, 0.1581, 0.3563, 0.1633, 0.3877, 0.1332, 0.3952, 0.1255, 0.3609, 0.2302, 0.09285, 0.2097, 0.1261, 0.1973, 0.1176, 0.2241, 0.08806, 0.1558, 0.3246, 0.1581, 0.3563, 0.1255, 0.3609, 0.1221, 0.3257, 0.2289, 0.5451, 0.2479, 0.5772, 0.223, 0.5492, 0.2523, 0.05995, 0.2302, 0.09285, 0.2241, 0.08806, 0.1564, 0.2924, 0.1558, 0.3246, 0.1221, 0.3257, 0.1229, 0.29, 0.2111, 0.5132, 0.2289, 0.5451, 0.223, 0.5492, 0.1994, 0.5207, 0.1602, 0.2599, 0.1564, 0.2924, 0.1229, 0.29, 0.1284, 0.2539, 0.1954, 0.4816, 0.2111, 0.5132, 0.1994, 0.5207, 0.1781, 0.4911, 0.2241, 0.08806, 0.1973, 0.1176, 0.1862, 0.1067, 0.2189, 0.08213, 0.1221, 0.3257, 0.1255, 0.3609, 0.08914, 0.3676, 0.08385, 0.3275, 0.223, 0.5492, 0.2479, 0.5772, 0.2179, 0.5545, 0.2523, 0.05995, 0.2241, 0.08806, 0.2189, 0.08213, 0.1229, 0.29, 0.1221, 0.3257, 0.08385, 0.3275, 0.08499, 0.2863, 0.1994, 0.5207, 0.223, 0.5492, 0.2179, 0.5545, 0.1889, 0.5303, 0.1284, 0.2539, 0.1229, 0.29, 0.08499, 0.2863, 0.09293, 0.2452, 0.1781, 0.4911, 0.1994, 0.5207, 0.1889, 0.5303, 0.1618, 0.5037, 0.1386, 0.2181, 0.1284, 0.2539, 0.09293, 0.2452, 0.1077, 0.2055, 0.1597, 0.4604, 0.1781, 0.4911, 0.1618, 0.5037, 0.1375, 0.4742, 0.1537, 0.183, 0.1386, 0.2181, 0.1077, 0.2055, 0.1289, 0.1685, 0.1446, 0.4284, 0.1597, 0.4604, 0.1375, 0.4742, 0.1167, 0.4415, 0.1735, 0.1493, 0.1537, 0.183, 0.1289, 0.1685, 0.1556, 0.1354, 0.1332, 0.3952, 0.1446, 0.4284, 0.1167, 0.4415, 0.1003, 0.4059, 0.1973, 0.1176, 0.1735, 0.1493, 0.1556, 0.1354, 0.1862, 0.1067, 0.1255, 0.3609, 0.1332, 0.3952, 0.1003, 0.4059, 0.08914, 0.3676, 0.8728, 0.8497, 0.8463, 0.883, 0.8284, 0.8692, 0.8479, 0.8354, 0.8623, 0.5448, 0.8832, 0.5772, 0.8555, 0.5905, 0.8402, 0.5588, 0.8937, 0.8126, 0.8728, 0.8497, 0.8479, 0.8354, 0.8628, 0.8003, 0.8378, 0.5156, 0.8623, 0.5448, 0.8402, 0.5588, 0.8217, 0.5283, 0.9082, 0.7729, 0.8937, 0.8126, 0.8628, 0.8003, 0.8728, 0.7644, 0.8107, 0.4893, 0.8378, 0.5156, 0.8217, 0.5283, 0.8003, 0.499, 0.9159, 0.7318, 0.9082, 0.7729, 0.8728, 0.7644, 0.878, 0.7284, 0.7817, 0.4655, 0.8107, 0.4893, 0.8003, 0.499, 0.7766, 0.4708, 0.9168, 0.6907, 0.9159, 0.7318, 0.878, 0.7284, 0.8787, 0.6927, 0.7834, 0.9366, 0.7502, 0.959, 0.7782, 0.9307, 0.7516, 0.4432, 0.7817, 0.4655, 0.7766, 0.4708, 0.9112, 0.6507, 0.9168, 0.6907, 0.8787, 0.6927, 0.875, 0.6576, 0.8159, 0.9118, 0.7834, 0.9366, 0.7782, 0.9307, 0.8048, 0.901, 0.8998, 0.6126, 0.9112, 0.6507, 0.875, 0.6576, 0.8671, 0.6235, 0.8463, 0.883, 0.8159, 0.9118, 0.8048, 0.901, 0.8284, 0.8692, 0.8832, 0.5772, 0.8998, 0.6126, 0.8671, 0.6235, 0.8555, 0.5905, 0.8787, 0.6927, 0.878, 0.7284, 0.8446, 0.7261, 0.845, 0.6941, 0.7782, 0.9307, 0.7502, 0.959, 0.7721, 0.926, 0.7516, 0.4432, 0.7766, 0.4708, 0.7708, 0.475, 0.875, 0.6576, 0.8787, 0.6927, 0.845, 0.6941, 0.8425, 0.6624, 0.8048, 0.901, 0.7782, 0.9307, 0.7721, 0.926, 0.7924, 0.8926, 0.8671, 0.6235, 0.875, 0.6576, 0.8425, 0.6624, 0.8372, 0.6311, 0.8284, 0.8692, 0.8048, 0.901, 0.7924, 0.8926, 0.8098, 0.8589, 0.8555, 0.5905, 0.8671, 0.6235, 0.8372, 0.6311, 0.829, 0.6, 0.8479, 0.8354, 0.8284, 0.8692, 0.8098, 0.8589, 0.8237, 0.8252, 0.8402, 0.5588, 0.8555, 0.5905, 0.829, 0.6, 0.8181, 0.569, 0.8628, 0.8003, 0.8479, 0.8354, 0.8237, 0.8252, 0.8341, 0.7917, 0.8217, 0.5283, 0.8402, 0.5588, 0.8181, 0.569, 0.8046, 0.5379, 0.8728, 0.7644, 0.8628, 0.8003, 0.8341, 0.7917, 0.841, 0.7587, 0.8003, 0.499, 0.8217, 0.5283, 0.8046, 0.5379, 0.7887, 0.5066, 0.878, 0.7284, 0.8728, 0.7644, 0.841, 0.7587, 0.8446, 0.7261, 0.7766, 0.4708, 0.8003, 0.499, 0.7887, 0.5066, 0.7708, 0.475, 0.8181, 0.569, 0.829, 0.6, 0.8035, 0.6066, 0.7961, 0.5762, 0.8341, 0.7917, 0.8237, 0.8252, 0.8002, 0.8181, 0.8071, 0.7859, 0.8046, 0.5379, 0.8181, 0.569, 0.7961, 0.5762, 0.787, 0.5447, 0.841, 0.7587, 0.8341, 0.7917, 0.8071, 0.7859, 0.8117, 0.7548, 0.7887, 0.5066, 0.8046, 0.5379, 0.787, 0.5447, 0.7762, 0.512, 0.8446, 0.7261, 0.841, 0.7587, 0.8117, 0.7548, 0.8141, 0.7246, 0.7708, 0.475, 0.7887, 0.5066, 0.7762, 0.512, 0.7643, 0.478, 0.845, 0.6941, 0.8446, 0.7261, 0.8141, 0.7246, 0.8144, 0.695, 0.7721, 0.926, 0.7502, 0.959, 0.7653, 0.9225, 0.7516, 0.4432, 0.7708, 0.475, 0.7643, 0.478, 0.8425, 0.6624, 0.845, 0.6941, 0.8144, 0.695, 0.8127, 0.6657, 0.7924, 0.8926, 0.7721, 0.926, 0.7653, 0.9225, 0.7791, 0.8866, 0.8372, 0.6311, 0.8425, 0.6624, 0.8127, 0.6657, 0.8091, 0.6363, 0.8098, 0.8589, 0.7924, 0.8926, 0.7791, 0.8866, 0.7908, 0.8517, 0.829, 0.6, 0.8372, 0.6311, 0.8091, 0.6363, 0.8035, 0.6066, 0.8237, 0.8252, 0.8098, 0.8589, 0.7908, 0.8517, 0.8002, 0.8181, 0.7653, 0.9225, 0.7502, 0.959, 0.758, 0.9203, 0.7516, 0.4432, 0.7643, 0.478, 0.7574, 0.4798, 0.8127, 0.6657, 0.8144, 0.695, 0.7858, 0.6957, 0.7847, 0.6679, 0.7791, 0.8866, 0.7653, 0.9225, 0.758, 0.9203, 0.7653, 0.8828, 0.8091, 0.6363, 0.8127, 0.6657, 0.7847, 0.6679, 0.7824, 0.6398, 0.7908, 0.8517, 0.7791, 0.8866, 0.7653, 0.8828, 0.7717, 0.8472, 0.8035, 0.6066, 0.8091, 0.6363, 0.7824, 0.6398, 0.7788, 0.611, 0.8002, 0.8181, 0.7908, 0.8517, 0.7717, 0.8472, 0.7771, 0.8137, 0.7961, 0.5762, 0.8035, 0.6066, 0.7788, 0.611, 0.7742, 0.5808, 0.8071, 0.7859, 0.8002, 0.8181, 0.7771, 0.8137, 0.7813, 0.7822, 0.787, 0.5447, 0.7961, 0.5762, 0.7742, 0.5808, 0.7689, 0.549, 0.8117, 0.7548, 0.8071, 0.7859, 0.7813, 0.7822, 0.7842, 0.7523, 0.7762, 0.512, 0.787, 0.5447, 0.7689, 0.549, 0.7632, 0.5152, 0.8141, 0.7246, 0.8117, 0.7548, 0.7842, 0.7523, 0.7856, 0.7237, 0.7643, 0.478, 0.7762, 0.512, 0.7632, 0.5152, 0.7574, 0.4798, 0.8144, 0.695, 0.8141, 0.7246, 0.7856, 0.7237, 0.7858, 0.6957, 0.7813, 0.7822, 0.7771, 0.8137, 0.7542, 0.8114, 0.7561, 0.7801, 0.7689, 0.549, 0.7742, 0.5808, 0.7522, 0.5833, 0.7504, 0.5508, 0.7842, 0.7523, 0.7813, 0.7822, 0.7561, 0.7801, 0.7577, 0.7509, 0.7632, 0.5152, 0.7689, 0.549, 0.7504, 0.5508, 0.7498, 0.5163, 0.7856, 0.7237, 0.7842, 0.7523, 0.7577, 0.7509, 0.7585, 0.7231, 0.7574, 0.4798, 0.7632, 0.5152, 0.7498, 0.5163, 0.7503, 0.4802, 0.7858, 0.6957, 0.7856, 0.7237, 0.7585, 0.7231, 0.7585, 0.6961, 0.758, 0.9203, 0.7502, 0.959, 0.7505, 0.9195, 0.7516, 0.4432, 0.7574, 0.4798, 0.7503, 0.4802, 0.7847, 0.6679, 0.7858, 0.6957, 0.7585, 0.6961, 0.7578, 0.6693, 0.7653, 0.8828, 0.758, 0.9203, 0.7505, 0.9195, 0.7511, 0.8813, 0.7824, 0.6398, 0.7847, 0.6679, 0.7578, 0.6693, 0.7564, 0.642, 0.7717, 0.8472, 0.7653, 0.8828, 0.7511, 0.8813, 0.7524, 0.8451, 0.7788, 0.611, 0.7824, 0.6398, 0.7564, 0.642, 0.7544, 0.6135, 0.7771, 0.8137, 0.7717, 0.8472, 0.7524, 0.8451, 0.7542, 0.8114, 0.7742, 0.5808, 0.7788, 0.611, 0.7544, 0.6135, 0.7522, 0.5833, 0.7578, 0.6693, 0.7585, 0.6961, 0.732, 0.6965, 0.7316, 0.6701, 0.7511, 0.8813, 0.7505, 0.9195, 0.7429, 0.9201, 0.7368, 0.882, 0.7564, 0.642, 0.7578, 0.6693, 0.7316, 0.6701, 0.7309, 0.6431, 0.7524, 0.8451, 0.7511, 0.8813, 0.7368, 0.882, 0.7327, 0.8454, 0.7544, 0.6135, 0.7564, 0.642, 0.7309, 0.6431, 0.73, 0.6146, 0.7542, 0.8114, 0.7524, 0.8451, 0.7327, 0.8454, 0.731, 0.811, 0.7522, 0.5833, 0.7544, 0.6135, 0.73, 0.6146, 0.7296, 0.5837, 0.7561, 0.7801, 0.7542, 0.8114, 0.731, 0.811, 0.7311, 0.7792, 0.7504, 0.5508, 0.7522, 0.5833, 0.7296, 0.5837, 0.7316, 0.5503, 0.7577, 0.7509, 0.7561, 0.7801, 0.7311, 0.7792, 0.7317, 0.7502, 0.7498, 0.5163, 0.7504, 0.5508, 0.7316, 0.5503, 0.7362, 0.5152, 0.7585, 0.7231, 0.7577, 0.7509, 0.7317, 0.7502, 0.7321, 0.7229, 0.7503, 0.4802, 0.7498, 0.5163, 0.7362, 0.5152, 0.7432, 0.4794, 0.7585, 0.6961, 0.7585, 0.7231, 0.7321, 0.7229, 0.732, 0.6965, 0.7505, 0.9195, 0.7502, 0.959, 0.7429, 0.9201, 0.7516, 0.4432, 0.7503, 0.4802, 0.7432, 0.4794, 0.7316, 0.5503, 0.7296, 0.5837, 0.7061, 0.5823, 0.7121, 0.5472, 0.7317, 0.7502, 0.7311, 0.7792, 0.7059, 0.7793, 0.7059, 0.7501, 0.7362, 0.5152, 0.7316, 0.5503, 0.7121, 0.5472, 0.7226, 0.5118, 0.7321, 0.7229, 0.7317, 0.7502, 0.7059, 0.7501, 0.706, 0.7229, 0.7432, 0.4794, 0.7362, 0.5152, 0.7226, 0.5118, 0.7363, 0.4772, 0.732, 0.6965, 0.7321, 0.7229, 0.706, 0.7229, 0.7059, 0.6968, 0.7429, 0.9201, 0.7502, 0.959, 0.7355, 0.9221, 0.7516, 0.4432, 0.7432, 0.4794, 0.7363, 0.4772, 0.7316, 0.6701, 0.732, 0.6965, 0.7059, 0.6968, 0.7057, 0.6706, 0.7368, 0.882, 0.7429, 0.9201, 0.7355, 0.9221, 0.7225, 0.8851, 0.7309, 0.6431, 0.7316, 0.6701, 0.7057, 0.6706, 0.7055, 0.6436, 0.7327, 0.8454, 0.7368, 0.882, 0.7225, 0.8851, 0.7126, 0.8483, 0.73, 0.6146, 0.7309, 0.6431, 0.7055, 0.6436, 0.7052, 0.6147, 0.731, 0.811, 0.7327, 0.8454, 0.7126, 0.8483, 0.7069, 0.8125, 0.7296, 0.5837, 0.73, 0.6146, 0.7052, 0.6147, 0.7061, 0.5823, 0.7311, 0.7792, 0.731, 0.811, 0.7069, 0.8125, 0.7059, 0.7793, 0.7055, 0.6436, 0.7057, 0.6706, 0.68, 0.6708, 0.68, 0.6438, 0.7126, 0.8483, 0.7225, 0.8851, 0.7085, 0.8908, 0.6918, 0.8542, 0.7052, 0.6147, 0.7055, 0.6436, 0.68, 0.6438, 0.68, 0.6144, 0.7069, 0.8125, 0.7126, 0.8483, 0.6918, 0.8542, 0.6802, 0.8155, 0.7061, 0.5823, 0.7052, 0.6147, 0.68, 0.6144, 0.6799, 0.5787, 0.7059, 0.7793, 0.7069, 0.8125, 0.6802, 0.8155, 0.6801, 0.7796, 0.7121, 0.5472, 0.7061, 0.5823, 0.6799, 0.5787, 0.692, 0.5409, 0.7059, 0.7501, 0.7059, 0.7793, 0.6801, 0.7796, 0.6801, 0.7501, 0.7226, 0.5118, 0.7121, 0.5472, 0.692, 0.5409, 0.7093, 0.5059, 0.706, 0.7229, 0.7059, 0.7501, 0.6801, 0.7501, 0.6801, 0.723, 0.7363, 0.4772, 0.7226, 0.5118, 0.7093, 0.5059, 0.7298, 0.4737, 0.7059, 0.6968, 0.706, 0.7229, 0.6801, 0.723, 0.68, 0.6969, 0.7355, 0.9221, 0.7502, 0.959, 0.7285, 0.9255, 0.7516, 0.4432, 0.7363, 0.4772, 0.7298, 0.4737, 0.7057, 0.6706, 0.7059, 0.6968, 0.68, 0.6969, 0.68, 0.6708, 0.7225, 0.8851, 0.7355, 0.9221, 0.7285, 0.9255, 0.7085, 0.8908, 0.6519, 0.5038, 0.6685, 0.5401, 0.6478, 0.546, 0.638, 0.5094, 0.6801, 0.723, 0.6801, 0.7501, 0.6546, 0.7503, 0.6543, 0.7233, 0.6321, 0.4693, 0.6519, 0.5038, 0.638, 0.5094, 0.6252, 0.4727, 0.68, 0.6969, 0.6801, 0.723, 0.6543, 0.7233, 0.654, 0.6971, 0.6298, 0.9215, 0.6077, 0.9522, 0.6233, 0.9179, 0.6106, 0.436, 0.6321, 0.4693, 0.6252, 0.4727, 0.68, 0.6708, 0.68, 0.6969, 0.654, 0.6971, 0.6541, 0.6709, 0.6505, 0.889, 0.6298, 0.9215, 0.6233, 0.9179, 0.6371, 0.883, 0.68, 0.6438, 0.68, 0.6708, 0.6541, 0.6709, 0.6543, 0.6438, 0.6681, 0.8537, 0.6505, 0.889, 0.6371, 0.883, 0.6478, 0.8473, 0.68, 0.6144, 0.68, 0.6438, 0.6543, 0.6438, 0.6544, 0.6147, 0.6802, 0.8155, 0.6681, 0.8537, 0.6478, 0.8473, 0.6539, 0.8119, 0.6799, 0.5787, 0.68, 0.6144, 0.6544, 0.6147, 0.6534, 0.5817, 0.6801, 0.7796, 0.6802, 0.8155, 0.6539, 0.8119, 0.6548, 0.7794, 0.6685, 0.5401, 0.6799, 0.5787, 0.6534, 0.5817, 0.6478, 0.546, 0.6801, 0.7501, 0.6801, 0.7796, 0.6548, 0.7794, 0.6546, 0.7503, 0.6478, 0.8473, 0.6371, 0.883, 0.6234, 0.8795, 0.6282, 0.8441, 0.6544, 0.6147, 0.6543, 0.6438, 0.6285, 0.6436, 0.6292, 0.6147, 0.6539, 0.8119, 0.6478, 0.8473, 0.6282, 0.8441, 0.6302, 0.8104, 0.6534, 0.5817, 0.6544, 0.6147, 0.6292, 0.6147, 0.6294, 0.5831, 0.6548, 0.7794, 0.6539, 0.8119, 0.6302, 0.8104, 0.6299, 0.7794, 0.6478, 0.546, 0.6534, 0.5817, 0.6294, 0.5831, 0.6278, 0.5488, 0.6546, 0.7503, 0.6548, 0.7794, 0.6299, 0.7794, 0.6291, 0.7507, 0.638, 0.5094, 0.6478, 0.546, 0.6278, 0.5488, 0.6238, 0.5125, 0.6543, 0.7233, 0.6546, 0.7503, 0.6291, 0.7507, 0.6284, 0.7236, 0.6252, 0.4727, 0.638, 0.5094, 0.6238, 0.5125, 0.6178, 0.4746, 0.654, 0.6971, 0.6543, 0.7233, 0.6284, 0.7236, 0.6279, 0.6973, 0.6233, 0.9179, 0.6077, 0.9522, 0.6163, 0.9157, 0.6106, 0.436, 0.6252, 0.4727, 0.6178, 0.4746, 0.6541, 0.6709, 0.654, 0.6971, 0.6279, 0.6973, 0.6281, 0.6708, 0.6371, 0.883, 0.6233, 0.9179, 0.6163, 0.9157, 0.6234, 0.8795, 0.6543, 0.6438, 0.6541, 0.6709, 0.6281, 0.6708, 0.6285, 0.6436, 0.6284, 0.7236, 0.6291, 0.7507, 0.6035, 0.7518, 0.6022, 0.7244, 0.6178, 0.4746, 0.6238, 0.5125, 0.6096, 0.5132, 0.6103, 0.4752, 0.6279, 0.6973, 0.6284, 0.7236, 0.6022, 0.7244, 0.6014, 0.6975, 0.6163, 0.9157, 0.6077, 0.9522, 0.6091, 0.9148, 0.6106, 0.436, 0.6178, 0.4746, 0.6103, 0.4752, 0.6281, 0.6708, 0.6279, 0.6973, 0.6014, 0.6975, 0.6017, 0.6705, 0.6234, 0.8795, 0.6163, 0.9157, 0.6091, 0.9148, 0.6097, 0.8784, 0.6285, 0.6436, 0.6281, 0.6708, 0.6017, 0.6705, 0.6026, 0.6428, 0.6282, 0.8441, 0.6234, 0.8795, 0.6097, 0.8784, 0.6091, 0.8435, 0.6292, 0.6147, 0.6285, 0.6436, 0.6026, 0.6428, 0.6043, 0.6138, 0.6302, 0.8104, 0.6282, 0.8441, 0.6091, 0.8435, 0.6075, 0.8108, 0.6294, 0.5831, 0.6292, 0.6147, 0.6043, 0.6138, 0.6064, 0.5826, 0.6299, 0.7794, 0.6302, 0.8104, 0.6075, 0.8108, 0.6054, 0.7804, 0.6278, 0.5488, 0.6294, 0.5831, 0.6064, 0.5826, 0.6082, 0.5492, 0.6291, 0.7507, 0.6299, 0.7794, 0.6054, 0.7804, 0.6035, 0.7518, 0.6238, 0.5125, 0.6278, 0.5488, 0.6082, 0.5492, 0.6096, 0.5132, 0.6043, 0.6138, 0.6026, 0.6428, 0.5762, 0.6412, 0.5793, 0.6116, 0.6075, 0.8108, 0.6091, 0.8435, 0.5905, 0.8454, 0.5853, 0.8132, 0.6064, 0.5826, 0.6043, 0.6138, 0.5793, 0.6116, 0.5836, 0.5802, 0.6054, 0.7804, 0.6075, 0.8108, 0.5853, 0.8132, 0.5808, 0.7828, 0.6082, 0.5492, 0.6064, 0.5826, 0.5836, 0.5802, 0.589, 0.547, 0.6035, 0.7518, 0.6054, 0.7804, 0.5808, 0.7828, 0.5774, 0.7538, 0.6096, 0.5132, 0.6082, 0.5492, 0.589, 0.547, 0.5955, 0.5117, 0.6022, 0.7244, 0.6035, 0.7518, 0.5774, 0.7538, 0.5753, 0.7256, 0.6103, 0.4752, 0.6096, 0.5132, 0.5955, 0.5117, 0.6028, 0.4744, 0.6014, 0.6975, 0.6022, 0.7244, 0.5753, 0.7256, 0.5741, 0.6978, 0.6091, 0.9148, 0.6077, 0.9522, 0.6019, 0.9153, 0.6106, 0.436, 0.6103, 0.4752, 0.6028, 0.4744, 0.6017, 0.6705, 0.6014, 0.6975, 0.5741, 0.6978, 0.5745, 0.6698, 0.6097, 0.8784, 0.6091, 0.9148, 0.6019, 0.9153, 0.5962, 0.8795, 0.6026, 0.6428, 0.6017, 0.6705, 0.5745, 0.6698, 0.5762, 0.6412, 0.6091, 0.8435, 0.6097, 0.8784, 0.5962, 0.8795, 0.5905, 0.8454, 0.6028, 0.4744, 0.5955, 0.5117, 0.5818, 0.5079, 0.5956, 0.4722, 0.5741, 0.6978, 0.5753, 0.7256, 0.5472, 0.7276, 0.5455, 0.6982, 0.6019, 0.9153, 0.6077, 0.9522, 0.5949, 0.917, 0.6106, 0.436, 0.6028, 0.4744, 0.5956, 0.4722, 0.5745, 0.6698, 0.5741, 0.6978, 0.5455, 0.6982, 0.5462, 0.6686, 0.5962, 0.8795, 0.6019, 0.9153, 0.5949, 0.917, 0.583, 0.8827, 0.5762, 0.6412, 0.5745, 0.6698, 0.5462, 0.6686, 0.5488, 0.6386, 0.5905, 0.8454, 0.5962, 0.8795, 0.583, 0.8827, 0.5723, 0.8496, 0.5793, 0.6116, 0.5762, 0.6412, 0.5488, 0.6386, 0.5536, 0.6077, 0.5853, 0.8132, 0.5905, 0.8454, 0.5723, 0.8496, 0.5631, 0.8178, 0.5836, 0.5802, 0.5793, 0.6116, 0.5536, 0.6077, 0.5607, 0.5757, 0.5808, 0.7828, 0.5853, 0.8132, 0.5631, 0.8178, 0.5558, 0.7871, 0.589, 0.547, 0.5836, 0.5802, 0.5607, 0.5757, 0.5701, 0.5425, 0.5774, 0.7538, 0.5808, 0.7828, 0.5558, 0.7871, 0.5505, 0.7571, 0.5955, 0.5117, 0.589, 0.547, 0.5701, 0.5425, 0.5818, 0.5079, 0.5753, 0.7256, 0.5774, 0.7538, 0.5505, 0.7571, 0.5472, 0.7276, 0.5631, 0.8178, 0.5723, 0.8496, 0.5544, 0.8564, 0.5409, 0.8249, 0.5607, 0.5757, 0.5536, 0.6077, 0.5269, 0.6018, 0.5374, 0.5686, 0.5558, 0.7871, 0.5631, 0.8178, 0.5409, 0.8249, 0.5301, 0.7935, 0.5701, 0.5425, 0.5607, 0.5757, 0.5374, 0.5686, 0.5513, 0.5353, 0.5505, 0.7571, 0.5558, 0.7871, 0.5301, 0.7935, 0.5222, 0.7621, 0.5818, 0.5079, 0.5701, 0.5425, 0.5513, 0.5353, 0.5686, 0.5019, 0.5472, 0.7276, 0.5505, 0.7571, 0.5222, 0.7621, 0.5172, 0.7305, 0.5956, 0.4722, 0.5818, 0.5079, 0.5686, 0.5019, 0.5888, 0.4688, 0.5455, 0.6982, 0.5472, 0.7276, 0.5172, 0.7305, 0.5149, 0.6987, 0.5949, 0.917, 0.6077, 0.9522, 0.5884, 0.9201, 0.6106, 0.436, 0.5956, 0.4722, 0.5888, 0.4688, 0.5462, 0.6686, 0.5455, 0.6982, 0.5149, 0.6987, 0.5158, 0.6668, 0.583, 0.8827, 0.5949, 0.917, 0.5884, 0.9201, 0.5704, 0.8881, 0.5488, 0.6386, 0.5462, 0.6686, 0.5158, 0.6668, 0.5198, 0.6345, 0.5723, 0.8496, 0.583, 0.8827, 0.5704, 0.8881, 0.5544, 0.8564, 0.5536, 0.6077, 0.5488, 0.6386, 0.5198, 0.6345, 0.5269, 0.6018, 0.5149, 0.6987, 0.5172, 0.7305, 0.4845, 0.7347, 0.4814, 0.6995, 0.5884, 0.9201, 0.6077, 0.9522, 0.5824, 0.9243, 0.6106, 0.436, 0.5888, 0.4688, 0.5827, 0.4641, 0.5158, 0.6668, 0.5149, 0.6987, 0.4814, 0.6995, 0.4827, 0.6641, 0.5704, 0.8881, 0.5884, 0.9201, 0.5824, 0.9243, 0.5586, 0.8957, 0.5198, 0.6345, 0.5158, 0.6668, 0.4827, 0.6641, 0.4883, 0.6285, 0.5544, 0.8564, 0.5704, 0.8881, 0.5586, 0.8957, 0.5371, 0.8661, 0.5269, 0.6018, 0.5198, 0.6345, 0.4883, 0.6285, 0.4985, 0.5931, 0.5409, 0.8249, 0.5544, 0.8564, 0.5371, 0.8661, 0.5185, 0.8352, 0.5374, 0.5686, 0.5269, 0.6018, 0.4985, 0.5931, 0.5135, 0.5584, 0.5301, 0.7935, 0.5409, 0.8249, 0.5185, 0.8352, 0.5032, 0.8029, 0.5513, 0.5353, 0.5374, 0.5686, 0.5135, 0.5584, 0.5329, 0.525, 0.5222, 0.7621, 0.5301, 0.7935, 0.5032, 0.8029, 0.4918, 0.7694, 0.5686, 0.5019, 0.5513, 0.5353, 0.5329, 0.525, 0.5564, 0.4935, 0.5172, 0.7305, 0.5222, 0.7621, 0.4918, 0.7694, 0.4845, 0.7347, 0.5888, 0.4688, 0.5686, 0.5019, 0.5564, 0.4935, 0.5827, 0.4641, 0.5135, 0.5584, 0.4985, 0.5931, 0.468, 0.5807, 0.4889, 0.5441, 0.5032, 0.8029, 0.5185, 0.8352, 0.496, 0.8492, 0.4749, 0.8162, 0.5329, 0.525, 0.5135, 0.5584, 0.4889, 0.5441, 0.5152, 0.5113, 0.4918, 0.7694, 0.5032, 0.8029, 0.4749, 0.8162, 0.4583, 0.78, 0.5564, 0.4935, 0.5329, 0.525, 0.5152, 0.5113, 0.5453, 0.4828, 0.4845, 0.7347, 0.4918, 0.7694, 0.4583, 0.78, 0.4472, 0.7409, 0.5827, 0.4641, 0.5564, 0.4935, 0.5453, 0.4828, 0.5776, 0.4582, 0.4814, 0.6995, 0.4845, 0.7347, 0.4472, 0.7409, 0.4438, 0.7004, 0.5824, 0.9243, 0.6077, 0.9522, 0.5774, 0.9296, 0.6106, 0.436, 0.5827, 0.4641, 0.5776, 0.4582, 0.4827, 0.6641, 0.4814, 0.6995, 0.4438, 0.7004, 0.4454, 0.6601, 0.5586, 0.8957, 0.5824, 0.9243, 0.5774, 0.9296, 0.5481, 0.9055, 0.4883, 0.6285, 0.4827, 0.6641, 0.4454, 0.6601, 0.4534, 0.6198, 0.5371, 0.8661, 0.5586, 0.8957, 0.5481, 0.9055, 0.5207, 0.8789, 0.4985, 0.5931, 0.4883, 0.6285, 0.4534, 0.6198, 0.468, 0.5807, 0.5185, 0.8352, 0.5371, 0.8661, 0.5207, 0.8789, 0.496, 0.8492, 0.3937, 0.0684, 0.4237, 0.09091, 0.4187, 0.09617, 0.5528, 0.2775, 0.558, 0.3181, 0.5193, 0.3193, 0.5162, 0.2841, 0.4576, 0.5359, 0.4257, 0.5611, 0.4205, 0.5553, 0.4464, 0.5253, 0.5416, 0.2391, 0.5528, 0.2775, 0.5162, 0.2841, 0.5086, 0.2498, 0.4873, 0.5069, 0.4576, 0.5359, 0.4464, 0.5253, 0.4694, 0.4935, 0.5251, 0.2034, 0.5416, 0.2391, 0.5086, 0.2498, 0.4972, 0.2166, 0.5129, 0.4739, 0.4873, 0.5069, 0.4694, 0.4935, 0.4883, 0.46, 0.5043, 0.1707, 0.5251, 0.2034, 0.4972, 0.2166, 0.482, 0.1846, 0.5332, 0.4374, 0.5129, 0.4739, 0.4883, 0.46, 0.5028, 0.4253, 0.4798, 0.1413, 0.5043, 0.1707, 0.482, 0.1846, 0.4636, 0.154, 0.5473, 0.3986, 0.5332, 0.4374, 0.5028, 0.4253, 0.5127, 0.3901, 0.4527, 0.1149, 0.4798, 0.1413, 0.4636, 0.154, 0.4423, 0.1246, 0.5551, 0.3588, 0.5473, 0.3986, 0.5127, 0.3901, 0.5183, 0.3547, 0.4237, 0.09091, 0.4527, 0.1149, 0.4423, 0.1246, 0.4187, 0.09617, 0.558, 0.3181, 0.5551, 0.3588, 0.5183, 0.3547, 0.5193, 0.3193, 0.4257, 0.5611, 0.3931, 0.5839, 0.4205, 0.5553, 0.4636, 0.154, 0.482, 0.1846, 0.4598, 0.1948, 0.4464, 0.1636, 0.5127, 0.3901, 0.5028, 0.4253, 0.4745, 0.4169, 0.4814, 0.3843, 0.4423, 0.1246, 0.4636, 0.154, 0.4464, 0.1636, 0.4306, 0.1321, 0.5183, 0.3547, 0.5127, 0.3901, 0.4814, 0.3843, 0.4852, 0.3521, 0.4187, 0.09617, 0.4423, 0.1246, 0.4306, 0.1321, 0.4128, 0.1003, 0.5193, 0.3193, 0.5183, 0.3547, 0.4852, 0.3521, 0.4857, 0.3202, 0.4205, 0.5553, 0.3931, 0.5839, 0.4143, 0.5507, 0.3937, 0.0684, 0.4187, 0.09617, 0.4128, 0.1003, 0.5162, 0.2841, 0.5193, 0.3193, 0.4857, 0.3202, 0.4836, 0.2886, 0.4464, 0.5253, 0.4205, 0.5553, 0.4143, 0.5507, 0.434, 0.5172, 0.5086, 0.2498, 0.5162, 0.2841, 0.4836, 0.2886, 0.4785, 0.2572, 0.4694, 0.4935, 0.4464, 0.5253, 0.434, 0.5172, 0.4508, 0.4835, 0.4972, 0.2166, 0.5086, 0.2498, 0.4785, 0.2572, 0.4705, 0.226, 0.4883, 0.46, 0.4694, 0.4935, 0.4508, 0.4835, 0.4644, 0.45, 0.482, 0.1846, 0.4972, 0.2166, 0.4705, 0.226, 0.4598, 0.1948, 0.5028, 0.4253, 0.4883, 0.46, 0.4644, 0.45, 0.4745, 0.4169, 0.434, 0.5172, 0.4143, 0.5507, 0.4075, 0.5473, 0.4207, 0.5113, 0.4785, 0.2572, 0.4836, 0.2886, 0.4538, 0.2916, 0.4503, 0.2622, 0.4508, 0.4835, 0.434, 0.5172, 0.4207, 0.5113, 0.432, 0.4765, 0.4705, 0.226, 0.4785, 0.2572, 0.4503, 0.2622, 0.445, 0.2324, 0.4644, 0.45, 0.4508, 0.4835, 0.432, 0.4765, 0.441, 0.4432, 0.4598, 0.1948, 0.4705, 0.226, 0.445, 0.2324, 0.4377, 0.2019, 0.4745, 0.4169, 0.4644, 0.45, 0.441, 0.4432, 0.4478, 0.4112, 0.4464, 0.1636, 0.4598, 0.1948, 0.4377, 0.2019, 0.4287, 0.1703, 0.4814, 0.3843, 0.4745, 0.4169, 0.4478, 0.4112, 0.4524, 0.3804, 0.4306, 0.1321, 0.4464, 0.1636, 0.4287, 0.1703, 0.4181, 0.1374, 0.4852, 0.3521, 0.4814, 0.3843, 0.4524, 0.3804, 0.455, 0.3504, 0.4128, 0.1003, 0.4306, 0.1321, 0.4181, 0.1374, 0.4063, 0.1033, 0.4857, 0.3202, 0.4852, 0.3521, 0.455, 0.3504, 0.4552, 0.3209, 0.4143, 0.5507, 0.3931, 0.5839, 0.4075, 0.5473, 0.3937, 0.0684, 0.4128, 0.1003, 0.4063, 0.1033, 0.4836, 0.2886, 0.4857, 0.3202, 0.4552, 0.3209, 0.4538, 0.2916, 0.4524, 0.3804, 0.4478, 0.4112, 0.4222, 0.4075, 0.425, 0.3778, 0.4181, 0.1374, 0.4287, 0.1703, 0.4105, 0.1745, 0.405, 0.1406, 0.455, 0.3504, 0.4524, 0.3804, 0.425, 0.3778, 0.4266, 0.3493, 0.4063, 0.1033, 0.4181, 0.1374, 0.405, 0.1406, 0.3994, 0.1051, 0.4552, 0.3209, 0.455, 0.3504, 0.4266, 0.3493, 0.4267, 0.3214, 0.4075, 0.5473, 0.3931, 0.5839, 0.4002, 0.5452, 0.3937, 0.0684, 0.4063, 0.1033, 0.3994, 0.1051, 0.4538, 0.2916, 0.4552, 0.3209, 0.4267, 0.3214, 0.4257, 0.2936, 0.4207, 0.5113, 0.4075, 0.5473, 0.4002, 0.5452, 0.4069, 0.5077, 0.4503, 0.2622, 0.4538, 0.2916, 0.4257, 0.2936, 0.4236, 0.2655, 0.432, 0.4765, 0.4207, 0.5113, 0.4069, 0.5077, 0.4129, 0.4722, 0.445, 0.2324, 0.4503, 0.2622, 0.4236, 0.2655, 0.4202, 0.2366, 0.441, 0.4432, 0.432, 0.4765, 0.4129, 0.4722, 0.4181, 0.4388, 0.4377, 0.2019, 0.445, 0.2324, 0.4202, 0.2366, 0.4157, 0.2064, 0.4478, 0.4112, 0.441, 0.4432, 0.4181, 0.4388, 0.4222, 0.4075, 0.4287, 0.1703, 0.4377, 0.2019, 0.4157, 0.2064, 0.4105, 0.1745, 0.4236, 0.2655, 0.4257, 0.2936, 0.3989, 0.2949, 0.3976, 0.2676, 0.4129, 0.4722, 0.4069, 0.5077, 0.3928, 0.5064, 0.3937, 0.4703, 0.4202, 0.2366, 0.4236, 0.2655, 0.3976, 0.2676, 0.3957, 0.2391, 0.4181, 0.4388, 0.4129, 0.4722, 0.3937, 0.4703, 0.3952, 0.4366, 0.4157, 0.2064, 0.4202, 0.2366, 0.3957, 0.2391, 0.3936, 0.2088, 0.4222, 0.4075, 0.4181, 0.4388, 0.3952, 0.4366, 0.3971, 0.4054, 0.4105, 0.1745, 0.4157, 0.2064, 0.3936, 0.2088, 0.392, 0.1763, 0.425, 0.3778, 0.4222, 0.4075, 0.3971, 0.4054, 0.3986, 0.3764, 0.405, 0.1406, 0.4105, 0.1745, 0.392, 0.1763, 0.3915, 0.1417, 0.4266, 0.3493, 0.425, 0.3778, 0.3986, 0.3764, 0.3995, 0.3487, 0.3994, 0.1051, 0.405, 0.1406, 0.3915, 0.1417, 0.3922, 0.1055, 0.4267, 0.3214, 0.4266, 0.3493, 0.3995, 0.3487, 0.3995, 0.3218, 0.4002, 0.5452, 0.3931, 0.5839, 0.3927, 0.5446, 0.3937, 0.0684, 0.3994, 0.1051, 0.3922, 0.1055, 0.4257, 0.2936, 0.4267, 0.3214, 0.3995, 0.3218, 0.3989, 0.2949, 0.4069, 0.5077, 0.4002, 0.5452, 0.3927, 0.5446, 0.3928, 0.5064, 0.3915, 0.1417, 0.392, 0.1763, 0.3731, 0.1756, 0.3779, 0.1405, 0.3995, 0.3487, 0.3986, 0.3764, 0.3727, 0.3757, 0.3731, 0.3485, 0.3922, 0.1055, 0.3915, 0.1417, 0.3779, 0.1405, 0.3851, 0.1046, 0.3995, 0.3218, 0.3995, 0.3487, 0.3731, 0.3485, 0.373, 0.322, 0.3927, 0.5446, 0.3931, 0.5839, 0.3851, 0.5453, 0.3937, 0.0684, 0.3922, 0.1055, 0.3851, 0.1046, 0.3989, 0.2949, 0.3995, 0.3218, 0.373, 0.322, 0.3727, 0.2957, 0.3928, 0.5064, 0.3927, 0.5446, 0.3851, 0.5453, 0.3785, 0.5073, 0.3976, 0.2676, 0.3989, 0.2949, 0.3727, 0.2957, 0.3721, 0.2686, 0.3937, 0.4703, 0.3928, 0.5064, 0.3785, 0.5073, 0.374, 0.4707, 0.3957, 0.2391, 0.3976, 0.2676, 0.3721, 0.2686, 0.3713, 0.2401, 0.3952, 0.4366, 0.3937, 0.4703, 0.374, 0.4707, 0.372, 0.4363, 0.3936, 0.2088, 0.3957, 0.2391, 0.3713, 0.2401, 0.3711, 0.2091, 0.3971, 0.4054, 0.3952, 0.4366, 0.372, 0.4363, 0.3721, 0.4047, 0.392, 0.1763, 0.3936, 0.2088, 0.3711, 0.2091, 0.3731, 0.1756, 0.3986, 0.3764, 0.3971, 0.4054, 0.3721, 0.4047, 0.3727, 0.3757, 0.374, 0.4707, 0.3785, 0.5073, 0.3642, 0.5106, 0.3539, 0.4738, 0.3713, 0.2401, 0.3721, 0.2686, 0.3466, 0.269, 0.3465, 0.24, 0.372, 0.4363, 0.374, 0.4707, 0.3539, 0.4738, 0.3478, 0.4377, 0.3711, 0.2091, 0.3713, 0.2401, 0.3465, 0.24, 0.3474, 0.2076, 0.3721, 0.4047, 0.372, 0.4363, 0.3478, 0.4377, 0.3468, 0.4048, 0.3731, 0.1756, 0.3711, 0.2091, 0.3474, 0.2076, 0.3537, 0.1724, 0.3727, 0.3757, 0.3721, 0.4047, 0.3468, 0.4048, 0.3469, 0.3756, 0.3779, 0.1405, 0.3731, 0.1756, 0.3537, 0.1724, 0.3643, 0.1371, 0.3731, 0.3485, 0.3727, 0.3757, 0.3469, 0.3756, 0.347, 0.3485, 0.3851, 0.1046, 0.3779, 0.1405, 0.3643, 0.1371, 0.3782, 0.1024, 0.373, 0.322, 0.3731, 0.3485, 0.347, 0.3485, 0.3469, 0.3222, 0.3851, 0.5453, 0.3931, 0.5839, 0.3778, 0.5474, 0.3937, 0.0684, 0.3851, 0.1046, 0.3782, 0.1024, 0.3727, 0.2957, 0.373, 0.322, 0.3469, 0.3222, 0.3468, 0.296, 0.3785, 0.5073, 0.3851, 0.5453, 0.3778, 0.5474, 0.3642, 0.5106, 0.3721, 0.2686, 0.3727, 0.2957, 0.3468, 0.296, 0.3466, 0.269, 0.347, 0.3485, 0.3469, 0.3756, 0.3212, 0.3755, 0.3212, 0.3484, 0.3782, 0.1024, 0.3643, 0.1371, 0.3511, 0.1311, 0.3717, 0.09886, 0.3469, 0.3222, 0.347, 0.3485, 0.3212, 0.3484, 0.321, 0.3223, 0.3778, 0.5474, 0.3931, 0.5839, 0.3709, 0.5509, 0.3937, 0.0684, 0.3782, 0.1024, 0.3717, 0.09886, 0.3468, 0.296, 0.3469, 0.3222, 0.321, 0.3223, 0.321, 0.2962, 0.3642, 0.5106, 0.3778, 0.5474, 0.3709, 0.5509, 0.3503, 0.5165, 0.3466, 0.269, 0.3468, 0.296, 0.321, 0.2962, 0.3211, 0.2691, 0.3539, 0.4738, 0.3642, 0.5106, 0.3503, 0.5165, 0.3331, 0.48, 0.3465, 0.24, 0.3466, 0.269, 0.3211, 0.2691, 0.3213, 0.2397, 0.3478, 0.4377, 0.3539, 0.4738, 0.3331, 0.48, 0.3212, 0.4414, 0.3474, 0.2076, 0.3465, 0.24, 0.3213, 0.2397, 0.3213, 0.2039, 0.3468, 0.4048, 0.3478, 0.4377, 0.3212, 0.4414, 0.3213, 0.4051, 0.3537, 0.1724, 0.3474, 0.2076, 0.3213, 0.2039, 0.3335, 0.166, 0.3469, 0.3756, 0.3468, 0.4048, 0.3213, 0.4051, 0.3212, 0.3755, 0.3643, 0.1371, 0.3537, 0.1724, 0.3335, 0.166, 0.3511, 0.1311])
me_sphere.materials.append(mat_material)
me_sphere.use_remesh_fix_poles = True
me_sphere.use_remesh_preserve_attributes = False
me_sphere.update()

# ---- objects
ob_sphere = bpy.data.objects.new('Sphere', me_sphere)

# ---- transforms, parenting, visibility, modifiers, constraints
ob_sphere.location = (0.0, 0.0, 0.0)

# ---- collection membership
col_collection.objects.link(ob_sphere)

# ---- scene / render settings (as saved in the file)
scene.frame_start = 1; scene.frame_end = 250; scene.frame_set(1)
scene.render.engine = 'BLENDER_EEVEE_NEXT'
scene.cycles.sampling_pattern = 'TABULATED_SOBOL'
scene.cycles.use_light_tree = False
scene.view_settings.view_transform = 'Filmic'
bpy.context.view_layer.update()

# ---- added for rendering (the .blend has no active camera and no usable light): camera, sun
cam_auto = bpy.data.cameras.new('AutoCamera')
cam_auto.lens = 50.0
cam_auto.sensor_width = 36.0
cam_auto.clip_end = 1000.0
ob_auto_camera = bpy.data.objects.new('AutoCamera', cam_auto)
scene.collection.objects.link(ob_auto_camera)
ob_auto_camera.location = (1.12177, -1.34613, 0.89742)
ob_auto_camera.rotation_euler = (1.09748, -7.21219e-08, 0.694738)
scene.camera = ob_auto_camera
light_auto_sun = bpy.data.lights.new('AutoSun', 'SUN')
light_auto_sun.energy = 3.0
light_auto_sun.angle = 0.0523599
ob_auto_sun = bpy.data.objects.new('AutoSun', light_auto_sun)
scene.collection.objects.link(ob_auto_sun)
ob_auto_sun.rotation_euler = (0.872665, 0.174533, 0.523599)
bpy.context.view_layer.update()
